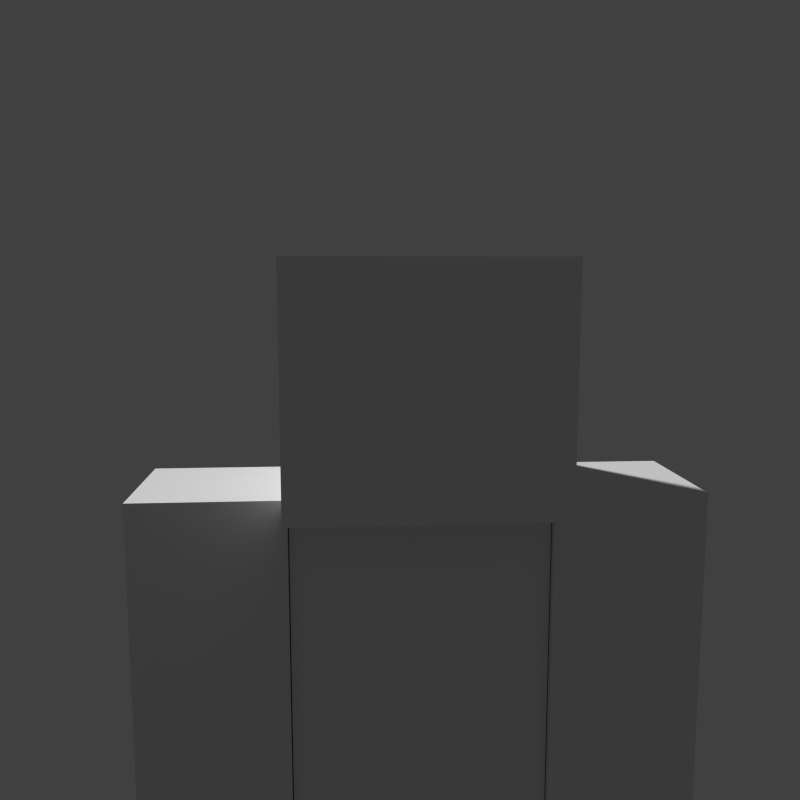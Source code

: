 # Source: steveriged.blend  (saved by Blender 2.61.3; exported with 4.5.12 LTS)
import bpy
from mathutils import Matrix  # noqa: F401  (used for matrix-valued properties, if any)

bpy.ops.wm.read_factory_settings(use_empty=True)
scene = bpy.context.scene
scene.name = 'Scene'

# ---- collections
col_collection_1 = bpy.data.collections.new('Collection 1'); scene.collection.children.link(col_collection_1)

# ---- materials (node trees are filled in below, after node groups)
mat_right_arm_001 = bpy.data.materials.new('right arm.001')
mat_right_arm_001.alpha_threshold = 0.0
mat_right_arm_001.use_transparent_shadow = False
mat_right_arm_001.roughness = 0.5
mat_right_arm_001.specular_intensity = 0.0
mat_right_arm_001.line_color = (0.0, 0.0, 0.0, 1.0)
mat_left_leg = bpy.data.materials.new('left leg')
mat_left_leg.alpha_threshold = 0.0
mat_left_leg.use_transparent_shadow = False
mat_left_leg.roughness = 0.5
mat_left_leg.specular_intensity = 0.0
mat_left_leg.line_color = (0.0, 0.0, 0.0, 1.0)
mat_right_leg = bpy.data.materials.new('right leg')
mat_right_leg.alpha_threshold = 0.0
mat_right_leg.use_transparent_shadow = False
mat_right_leg.roughness = 0.5
mat_right_leg.specular_intensity = 0.0
mat_right_leg.line_color = (0.0, 0.0, 0.0, 1.0)
mat_head = bpy.data.materials.new('head')
mat_head.alpha_threshold = 0.0
mat_head.use_transparent_shadow = False
mat_head.roughness = 0.5
mat_head.specular_intensity = 0.0
mat_head.line_color = (0.0, 0.0, 0.0, 1.0)
mat_chest = bpy.data.materials.new('chest')
mat_chest.alpha_threshold = 0.0
mat_chest.use_transparent_shadow = False
mat_chest.roughness = 0.5
mat_chest.specular_intensity = 0.0
mat_chest.line_color = (0.0, 0.0, 0.0, 1.0)

# ---- material node trees

# ---- world
world_world = bpy.data.worlds.new('World'); scene.world = world_world
world_world.color = (0.05088, 0.05088, 0.05088)
world_world.use_sun_shadow = False
world_world.sun_shadow_jitter_overblur = 0.0
world_world.cycles.sampling_method = 'MANUAL'
world_world.cycles.sample_map_resolution = 256

# ---- cameras
cam_camera = bpy.data.cameras.new('Camera')
cam_camera.clip_end = 100.0
cam_camera.lens = 35.0
cam_camera.sensor_width = 32.0
cam_camera.sensor_height = 18.0
cam_camera.ortho_scale = 7.314
cam_camera.dof.focus_distance = 0.0
cam_camera.dof.aperture_fstop = 128.0

# ---- meshes
me_duplicate = bpy.data.meshes.new('Duplicate')
me_duplicate.from_pydata([(8.626, 12.69, 2.292), (8.626, 12.69, -2.292), (8.626, 26.18, -2.292), (8.626, 26.18, 2.292), (3.959, 12.69, 2.292), (3.959, 26.18, 2.292), (3.959, 12.69, -2.292), (3.959, 26.18, -2.292)], [], [(0, 1, 2), (3, 0, 2), (4, 0, 3), (5, 4, 3), (6, 4, 5), (7, 6, 5), (1, 6, 7), (2, 1, 7), (7, 5, 2), (5, 3, 2), (0, 4, 1), (4, 6, 1)])
_uv = me_duplicate.uv_layers.new(name='UVMap')
_uv.uv.foreach_set('vector', [0.6058, 0.3676, 0.5341, 0.3676, 0.5341, 0.5356, 0.6058, 0.5356, 0.6058, 0.3676, 0.5341, 0.5356, 0.8251, 0.3674, 0.7537, 0.3676, 0.7537, 0.5358, 0.825, 0.5357, 0.8251, 0.3674, 0.7537, 0.5358, 0.7522, 0.3673, 0.6813, 0.3673, 0.681, 0.5358, 0.7521, 0.5358, 0.7522, 0.3673, 0.681, 0.5358, 0.6803, 0.3677, 0.6071, 0.3677, 0.6079, 0.5358, 0.6803, 0.5358, 0.6803, 0.3677, 0.6079, 0.5358, 0.7521, 0.5923, 0.7522, 0.5367, 0.6807, 0.5923, 0.7522, 0.5367, 0.6806, 0.5367, 0.6807, 0.5923, 0.6784, 0.3666, 0.6078, 0.3666, 0.6784, 0.313, 0.6078, 0.3666, 0.6078, 0.313, 0.6784, 0.313])
me_duplicate.materials.append(mat_right_arm_001)
me_duplicate.use_remesh_preserve_volume = False
me_duplicate.use_remesh_preserve_attributes = False
me_duplicate.use_mirror_vertex_groups = False
me_duplicate.update()
me_box2 = bpy.data.meshes.new('Box2')
me_box2.from_pydata([(-8.626, 26.18, -2.292), (-8.626, 12.69, -2.292), (-8.626, 12.69, 2.292), (-8.626, 26.18, 2.292), (-3.959, 12.69, 2.292), (-3.959, 26.18, 2.292), (-3.959, 12.69, -2.292), (-3.959, 26.18, -2.292)], [], [(0, 1, 2), (0, 2, 3), (3, 2, 4), (3, 4, 5), (5, 4, 6), (5, 6, 7), (7, 6, 1), (1, 0, 7), (0, 5, 7), (0, 3, 5), (1, 4, 2), (1, 6, 4)])
_uv = me_box2.uv_layers.new(name='UVMap')
_uv.uv.foreach_set('vector', [0.9122, 0.8122, 0.9122, 0.6448, 0.9829, 0.6452, 0.9122, 0.8122, 0.9829, 0.6452, 0.9829, 0.8122, 0.692, 0.8128, 0.692, 0.6454, 0.7637, 0.6454, 0.692, 0.8128, 0.7637, 0.6454, 0.7637, 0.8128, 0.7656, 0.8125, 0.7656, 0.6447, 0.837, 0.6447, 0.7656, 0.8125, 0.837, 0.6447, 0.837, 0.8125, 0.8387, 0.8124, 0.8387, 0.6446, 0.9102, 0.6446, 0.9102, 0.6446, 0.9102, 0.8124, 0.8387, 0.8124, 0.7649, 0.8692, 0.8368, 0.8135, 0.8368, 0.8692, 0.7649, 0.8692, 0.7649, 0.8135, 0.8368, 0.8135, 0.9103, 0.5896, 0.8385, 0.6435, 0.9103, 0.6435, 0.9103, 0.5896, 0.8385, 0.5896, 0.8385, 0.6435])
me_box2.materials.append(mat_left_leg)
me_box2.use_remesh_preserve_volume = False
me_box2.use_remesh_preserve_attributes = False
me_box2.use_mirror_vertex_groups = False
me_box2.update()
me_duplicate2 = bpy.data.meshes.new('Duplicate2')
me_duplicate2.from_pydata([(-4.004, 13.89, -2.292), (-4.004, 0.007875, -2.292), (-4.004, 0.007875, 2.292), (-4.004, 13.89, 2.292), (-0.009807, 0.007875, 2.292), (-0.009807, 13.89, 2.292), (-0.009807, 0.007875, -2.292), (-0.009807, 13.89, -2.292)], [], [(0, 1, 2), (0, 2, 3), (3, 2, 4), (3, 4, 5), (5, 4, 6), (5, 6, 7), (7, 6, 1), (1, 0, 7), (0, 5, 7), (0, 3, 5), (1, 4, 2), (1, 6, 4)])
_uv = me_duplicate2.uv_layers.new(name='UVMap')
_uv.uv.foreach_set('vector', [0.244, 0.266, 0.244, 0.09788, 0.315, 0.09788, 0.244, 0.266, 0.315, 0.09788, 0.315, 0.266, 0.024, 0.2659, 0.024, 0.09757, 0.09543, 0.09757, 0.024, 0.2659, 0.09543, 0.09757, 0.09543, 0.2659, 0.09738, 0.266, 0.09738, 0.0975, 0.1684, 0.0975, 0.09738, 0.266, 0.1684, 0.0975, 0.1684, 0.266, 0.1704, 0.2657, 0.1708, 0.09773, 0.2422, 0.09773, 0.2422, 0.09773, 0.2418, 0.2657, 0.1704, 0.2657, 0.1801, 0.3165, 0.2208, 0.2758, 0.2208, 0.3165, 0.1801, 0.3165, 0.1801, 0.2758, 0.2208, 0.2758, 0.1516, 0.04712, 0.1177, 0.08097, 0.1516, 0.08097, 0.1516, 0.04712, 0.1177, 0.04712, 0.1177, 0.08097])
me_duplicate2.materials.append(mat_left_leg)
me_duplicate2.use_remesh_preserve_volume = False
me_duplicate2.use_remesh_preserve_attributes = False
me_duplicate2.use_mirror_vertex_groups = False
me_duplicate2.update()
me_duplicate1 = bpy.data.meshes.new('Duplicate1')
me_duplicate1.from_pydata([(4.004, 0.007875, 2.292), (4.004, 0.007875, -2.292), (4.004, 13.89, -2.292), (4.004, 13.89, 2.292), (0.009807, 0.007875, 2.292), (0.009807, 13.89, 2.292), (0.009807, 0.007875, -2.292), (0.009807, 13.89, -2.292)], [], [(0, 1, 2), (3, 0, 2), (4, 0, 3), (5, 4, 3), (6, 4, 5), (7, 6, 5), (1, 6, 7), (2, 1, 7), (7, 5, 2), (5, 3, 2), (0, 4, 1), (4, 6, 1)])
_uv = me_duplicate1.uv_layers.new(name='UVMap')
_uv.uv.foreach_set('vector', [0.0976, 0.09779, 0.1687, 0.09779, 0.1687, 0.2658, 0.0976, 0.2658, 0.0976, 0.09779, 0.1687, 0.2658, 0.09427, 0.09893, 0.02545, 0.09893, 0.02545, 0.2645, 0.09427, 0.2645, 0.09427, 0.09893, 0.02545, 0.2645, 0.2435, 0.09797, 0.3153, 0.09797, 0.3153, 0.2658, 0.2435, 0.2658, 0.2435, 0.09797, 0.3153, 0.2658, 0.2411, 0.09784, 0.1708, 0.09784, 0.1708, 0.2653, 0.2411, 0.2653, 0.2411, 0.09784, 0.1708, 0.2653, 0.2413, 0.3225, 0.2413, 0.2925, 0.2113, 0.3225, 0.2413, 0.2925, 0.2113, 0.2925, 0.2113, 0.3225, 0.1529, 0.09055, 0.1097, 0.09055, 0.1529, 0.0474, 0.1097, 0.09055, 0.1097, 0.0474, 0.1529, 0.0474])
me_duplicate1.materials.append(mat_right_leg)
me_duplicate1.use_remesh_preserve_volume = False
me_duplicate1.use_remesh_preserve_attributes = False
me_duplicate1.use_mirror_vertex_groups = False
me_duplicate1.update()
me_box3 = bpy.data.meshes.new('Box3')
me_box3.from_pydata([(-3.897, 33.15, 4.003), (-3.897, 25.86, 4.003), (3.994, 25.86, 4.003), (3.994, 33.15, 4.003), (3.994, 25.86, -4.101), (3.994, 33.15, -4.101), (-3.897, 25.86, -4.101), (-3.897, 33.15, -4.101)], [], [(0, 1, 2), (0, 2, 3), (3, 2, 4), (3, 4, 5), (5, 4, 6), (5, 6, 7), (7, 6, 1), (1, 0, 7), (0, 5, 7), (0, 3, 5), (1, 4, 2), (1, 6, 4)])
_uv = me_box3.uv_layers.new(name='UVMap')
_uv.uv.foreach_set('vector', [0.05338, 0.8507, 0.05338, 0.739, 0.1963, 0.739, 0.05338, 0.8507, 0.1963, 0.739, 0.1963, 0.8507, 0.1963, 0.8507, 0.1963, 0.739, 0.3429, 0.7391, 0.1963, 0.8507, 0.3429, 0.7391, 0.3429, 0.8506, 0.3429, 0.8506, 0.3429, 0.7391, 0.4942, 0.7391, 0.3429, 0.8506, 0.4942, 0.7391, 0.4954, 0.8506, 0.4954, 0.8506, 0.4942, 0.7391, 0.635, 0.74, 0.635, 0.74, 0.635, 0.8506, 0.4954, 0.8506, 0.2012, 0.9615, 0.3381, 0.8517, 0.3381, 0.9615, 0.2012, 0.9615, 0.2012, 0.8517, 0.3381, 0.8517, 0.3415, 0.6292, 0.2018, 0.7379, 0.3415, 0.7379, 0.3415, 0.6292, 0.2018, 0.6292, 0.2018, 0.7379])
me_box3.materials.append(mat_head)
me_box3.use_remesh_preserve_volume = False
me_box3.use_remesh_preserve_attributes = False
me_box3.use_mirror_vertex_groups = False
me_box3.update()
me_box1 = bpy.data.meshes.new('Box1')
me_box1.from_pydata([(-3.925, 25.87, 2.023), (-3.925, 13.91, 2.023), (3.925, 13.91, 2.023), (3.925, 25.87, 2.023), (3.925, 13.91, -2.023), (3.925, 25.87, -2.023), (-3.925, 13.91, -2.023), (-3.925, 25.87, -2.023)], [], [(0, 1, 2), (0, 2, 3), (3, 2, 4), (3, 4, 5), (5, 4, 6), (5, 6, 7), (7, 6, 1), (1, 0, 7), (0, 5, 7), (0, 3, 5), (1, 4, 2), (1, 6, 4)])
_uv = me_box1.uv_layers.new(name='UVMap')
_uv.uv.foreach_set('vector', [0.3124, 0.5356, 0.3126, 0.3677, 0.4568, 0.3675, 0.3124, 0.5356, 0.4568, 0.3675, 0.4568, 0.5357, 0.02003, 0.5349, 0.02003, 0.3676, 0.09158, 0.3676, 0.02003, 0.5349, 0.09158, 0.3676, 0.09158, 0.5352, 0.09158, 0.5352, 0.09158, 0.3676, 0.2388, 0.3674, 0.09158, 0.5352, 0.2388, 0.3674, 0.2388, 0.5355, 0.2388, 0.5355, 0.2388, 0.3674, 0.3119, 0.3665, 0.3119, 0.3665, 0.3119, 0.5362, 0.2388, 0.5355, 0.2357, 0.5911, 0.09427, 0.5378, 0.2357, 0.5378, 0.2357, 0.5911, 0.09427, 0.5911, 0.09427, 0.5378, 0.4559, 0.3138, 0.3206, 0.3629, 0.4551, 0.359, 0.4559, 0.3138, 0.3258, 0.3194, 0.3206, 0.3629])
me_box1.materials.append(mat_chest)
me_box1.use_remesh_preserve_volume = False
me_box1.use_remesh_preserve_attributes = False
me_box1.use_mirror_vertex_groups = False
me_box1.update()
arm_steve = bpy.data.armatures.new('steve')  # bones are not reproduced

# ---- objects
ob_armature = bpy.data.objects.new('Armature', arm_steve)
ob_mesh_002 = bpy.data.objects.new('Mesh.002', me_duplicate)
ob_mesh_005 = bpy.data.objects.new('Mesh.005', me_box2)
ob_mesh = bpy.data.objects.new('Mesh', me_duplicate2)
ob_mesh_001 = bpy.data.objects.new('Mesh.001', me_duplicate1)
ob_mesh_004 = bpy.data.objects.new('Mesh.004', me_box3)
ob_mesh_003 = bpy.data.objects.new('Mesh.003', me_box1)
ob_camera = bpy.data.objects.new('Camera', cam_camera)

# ---- transforms, parenting, visibility, modifiers, constraints
ob_armature.location = (0.0, 0.0, 2.674)
ob_armature.show_in_front = True
ob_armature.lineart.crease_threshold = 0.0
ob_mesh_002.parent = ob_armature
ob_mesh_002.matrix_parent_inverse = Matrix(((1.0, 0.0, 0.0, -0.0), (0.0, 1.0, 0.0, -0.0), (0.0, 0.0, 1.0, -2.674), (0.0, 0.0, 0.0, 1.0)))
ob_mesh_002.location = (0.0, 0.0, 0.0)
ob_mesh_002.rotation_euler = (1.571, -0.0, 0.0)
ob_mesh_002.scale = (0.1611, 0.1611, 0.1611)
ob_mesh_002.lineart.crease_threshold = 0.0
_vg = ob_mesh_002.vertex_groups.new(name='chest bone')
_vg = ob_mesh_002.vertex_groups.new(name='head bone')
_vg = ob_mesh_002.vertex_groups.new(name='left arm')
_vg = ob_mesh_002.vertex_groups.new(name='left arm.001')
_vg = ob_mesh_002.vertex_groups.new(name='right arm')
for _i, _w in zip([0, 1, 2, 3, 4, 5, 6, 7], [0.0007197, 0.002294, 0.9698, 0.9705, 0.01339, 0.9659, 0.008522, 0.9657]): _vg.add([_i], _w, 'REPLACE')
_vg = ob_mesh_002.vertex_groups.new(name='right arm.001')
for _i, _w in zip([0, 1, 2, 3, 4, 5, 6, 7], [0.9746, 0.9739, 0.01049, 0.009067, 0.9683, 0.01819, 0.9707, 0.01866]): _vg.add([_i], _w, 'REPLACE')
_vg = ob_mesh_002.vertex_groups.new(name='chest bone_L')
_vg = ob_mesh_002.vertex_groups.new(name='chest bone_L.001')
_vg = ob_mesh_002.vertex_groups.new(name='chest bone_R')
_vg = ob_mesh_002.vertex_groups.new(name='chest bone_R.001')
_m = ob_mesh_002.modifiers.new('Armature', 'ARMATURE')
_m.object = ob_armature
_m.use_bone_envelopes = True
ob_mesh_005.parent = ob_armature
ob_mesh_005.matrix_parent_inverse = Matrix(((1.0, 0.0, 0.0, -0.0), (0.0, 1.0, 0.0, -0.0), (0.0, 0.0, 1.0, -2.674), (0.0, 0.0, 0.0, 1.0)))
ob_mesh_005.location = (0.0, 0.0, 0.0)
ob_mesh_005.rotation_euler = (1.571, -0.0, 0.0)
ob_mesh_005.scale = (0.1611, 0.1611, 0.1611)
ob_mesh_005.lineart.crease_threshold = 0.0
_vg = ob_mesh_005.vertex_groups.new(name='chest bone')
_vg = ob_mesh_005.vertex_groups.new(name='head bone')
_vg = ob_mesh_005.vertex_groups.new(name='left arm')
for _i, _w in zip([0, 1, 2, 3, 4, 5, 6, 7], [0.9698, 0.002294, 0.0007197, 0.9705, 0.01339, 0.9659, 0.008522, 0.9657]): _vg.add([_i], _w, 'REPLACE')
_vg = ob_mesh_005.vertex_groups.new(name='left arm.001')
for _i, _w in zip([0, 1, 2, 3, 4, 5, 6, 7], [0.01049, 0.9739, 0.9746, 0.009067, 0.9683, 0.01819, 0.9707, 0.01866]): _vg.add([_i], _w, 'REPLACE')
_vg = ob_mesh_005.vertex_groups.new(name='right arm')
_vg = ob_mesh_005.vertex_groups.new(name='right arm.001')
_vg = ob_mesh_005.vertex_groups.new(name='chest bone_L')
_vg = ob_mesh_005.vertex_groups.new(name='chest bone_L.001')
_vg = ob_mesh_005.vertex_groups.new(name='chest bone_R')
_vg = ob_mesh_005.vertex_groups.new(name='chest bone_R.001')
_m = ob_mesh_005.modifiers.new('Armature', 'ARMATURE')
_m.object = ob_armature
_m.use_bone_envelopes = True
ob_mesh.parent = ob_armature
ob_mesh.matrix_parent_inverse = Matrix(((1.0, 0.0, 0.0, -0.0), (0.0, 1.0, 0.0, -0.0), (0.0, 0.0, 1.0, -2.674), (0.0, 0.0, 0.0, 1.0)))
ob_mesh.location = (0.001754, 0.03365, -0.04539)
ob_mesh.rotation_euler = (1.571, -0.0, 0.0)
ob_mesh.scale = (0.1611, 0.1611, 0.1611)
ob_mesh.lineart.crease_threshold = 0.0
_vg = ob_mesh.vertex_groups.new(name='chest bone')
_vg = ob_mesh.vertex_groups.new(name='head bone')
_vg = ob_mesh.vertex_groups.new(name='left arm')
_vg = ob_mesh.vertex_groups.new(name='left arm.001')
_vg = ob_mesh.vertex_groups.new(name='right arm')
_vg = ob_mesh.vertex_groups.new(name='right arm.001')
_vg = ob_mesh.vertex_groups.new(name='chest bone_L')
for _i, _w in zip([0, 1, 3, 5, 6, 7], [0.9736, 0.001081, 0.9792, 0.9775, 0.0009253, 0.9758]): _vg.add([_i], _w, 'REPLACE')
_vg = ob_mesh.vertex_groups.new(name='chest bone_L.001')
for _i, _w in zip([0, 1, 2, 4, 6], [0.002836, 0.9745, 0.9787, 0.9774, 0.9745]): _vg.add([_i], _w, 'REPLACE')
_vg = ob_mesh.vertex_groups.new(name='chest bone_R')
_vg = ob_mesh.vertex_groups.new(name='chest bone_R.001')
_m = ob_mesh.modifiers.new('Armature', 'ARMATURE')
_m.object = ob_armature
_m.use_bone_envelopes = True
ob_mesh_001.parent = ob_armature
ob_mesh_001.matrix_parent_inverse = Matrix(((1.0, 0.0, 0.0, -0.0), (0.0, 1.0, 0.0, -0.0), (0.0, 0.0, 1.0, -2.674), (0.0, 0.0, 0.0, 1.0)))
ob_mesh_001.location = (0.001754, 0.03365, -0.04539)
ob_mesh_001.rotation_euler = (1.571, -0.0, 0.0)
ob_mesh_001.scale = (0.1611, 0.1611, 0.1611)
ob_mesh_001.lineart.crease_threshold = 0.0
_vg = ob_mesh_001.vertex_groups.new(name='chest bone')
_vg = ob_mesh_001.vertex_groups.new(name='head bone')
_vg = ob_mesh_001.vertex_groups.new(name='left arm')
_vg = ob_mesh_001.vertex_groups.new(name='left arm.001')
_vg = ob_mesh_001.vertex_groups.new(name='right arm')
_vg = ob_mesh_001.vertex_groups.new(name='right arm.001')
_vg = ob_mesh_001.vertex_groups.new(name='chest bone_L')
_vg = ob_mesh_001.vertex_groups.new(name='chest bone_L.001')
_vg = ob_mesh_001.vertex_groups.new(name='chest bone_R')
for _i, _w in zip([1, 2, 3, 5, 6, 7], [0.001412, 0.9735, 0.979, 0.9776, 0.000713, 0.9759]): _vg.add([_i], _w, 'REPLACE')
_vg = ob_mesh_001.vertex_groups.new(name='chest bone_R.001')
for _i, _w in zip([0, 1, 2, 4, 6], [0.9786, 0.9743, 0.003075, 0.9776, 0.9746]): _vg.add([_i], _w, 'REPLACE')
_m = ob_mesh_001.modifiers.new('Armature', 'ARMATURE')
_m.object = ob_armature
_m.use_bone_envelopes = True
ob_mesh_004.parent = ob_armature
ob_mesh_004.matrix_parent_inverse = Matrix(((1.0, 0.0, 0.0, -0.0), (0.0, 1.0, 0.0, -0.0), (0.0, 0.0, 1.0, -2.674), (0.0, 0.0, 0.0, 1.0)))
ob_mesh_004.location = (0.0, 0.0, 0.0)
ob_mesh_004.rotation_euler = (1.571, -0.0, 1.571)
ob_mesh_004.scale = (0.1611, 0.1611, 0.1611)
ob_mesh_004.lineart.crease_threshold = 0.0
_vg = ob_mesh_004.vertex_groups.new(name='chest bone')
_vg = ob_mesh_004.vertex_groups.new(name='head bone')
for _i, _w in zip([0, 1, 2, 3, 4, 5, 6, 7], [1.0, 1.0, 1.0, 1.0, 1.0, 1.0, 1.0, 1.0]): _vg.add([_i], _w, 'REPLACE')
_vg = ob_mesh_004.vertex_groups.new(name='left arm')
_vg = ob_mesh_004.vertex_groups.new(name='left arm.001')
_vg = ob_mesh_004.vertex_groups.new(name='right arm')
_vg = ob_mesh_004.vertex_groups.new(name='right arm.001')
_vg = ob_mesh_004.vertex_groups.new(name='chest bone_L')
_vg = ob_mesh_004.vertex_groups.new(name='chest bone_L.001')
_vg = ob_mesh_004.vertex_groups.new(name='chest bone_R')
_vg = ob_mesh_004.vertex_groups.new(name='chest bone_R.001')
_m = ob_mesh_004.modifiers.new('Armature', 'ARMATURE')
_m.object = ob_armature
_m.use_bone_envelopes = True
ob_mesh_003.parent = ob_armature
ob_mesh_003.matrix_parent_inverse = Matrix(((1.0, 0.0, 0.0, -0.0), (0.0, 1.0, 0.0, -0.0), (0.0, 0.0, 1.0, -2.674), (0.0, 0.0, 0.0, 1.0)))
ob_mesh_003.location = (0.0, 0.0, 0.0)
ob_mesh_003.rotation_euler = (1.571, -0.0, 0.0)
ob_mesh_003.scale = (0.1611, 0.1611, 0.1611)
ob_mesh_003.lineart.crease_threshold = 0.0
_vg = ob_mesh_003.vertex_groups.new(name='chest bone')
for _i, _w in zip([0, 3, 5, 7], [0.2493, 0.7455, 0.2493, 0.7455]): _vg.add([_i], _w, 'REPLACE')
_vg = ob_mesh_003.vertex_groups.new(name='head bone')
_vg = ob_mesh_003.vertex_groups.new(name='left arm')
for _i, _w in zip([0, 3, 5, 7], [0.6576, 0.06096, 0.005425, 0.1352]): _vg.add([_i], _w, 'REPLACE')
_vg = ob_mesh_003.vertex_groups.new(name='left arm.001')
_vg = ob_mesh_003.vertex_groups.new(name='right arm')
for _i, _w in zip([0, 3, 5, 7], [0.005425, 0.1352, 0.6576, 0.06096]): _vg.add([_i], _w, 'REPLACE')
_vg = ob_mesh_003.vertex_groups.new(name='right arm.001')
_vg = ob_mesh_003.vertex_groups.new(name='chest bone_L')
for _i, _w in zip([0, 1, 2, 4, 6, 7], [0.0548, 0.8843, 0.05974, 0.07512, 0.9069, 0.04825]): _vg.add([_i], _w, 'REPLACE')
_vg = ob_mesh_003.vertex_groups.new(name='chest bone_L.001')
_vg = ob_mesh_003.vertex_groups.new(name='chest bone_R')
for _i, _w in zip([1, 2, 3, 4, 5, 6], [0.07512, 0.9069, 0.04825, 0.8843, 0.0548, 0.05974]): _vg.add([_i], _w, 'REPLACE')
_vg = ob_mesh_003.vertex_groups.new(name='chest bone_R.001')
_m = ob_mesh_003.modifiers.new('Armature', 'ARMATURE')
_m.object = ob_armature
_m.use_bone_envelopes = True
_m = ob_mesh_003.modifiers.new('Armature.001', 'ARMATURE')
_m.object = ob_armature
_m.use_bone_envelopes = True
_m = ob_mesh_003.modifiers.new('Armature.002', 'ARMATURE')
_m.object = ob_armature
_m.use_bone_envelopes = True
ob_camera.location = (0.3943, 4.38, 5.266)
ob_camera.rotation_euler = (1.428, -4.467e-05, 3.07)
ob_camera.scale = (1.0, 1.0, 1.0)
ob_camera.lock_rotations_4d = False
ob_camera.empty_display_type = 'ARROWS'
ob_camera.color = (0.0, 0.0, 0.0, 0.0)
ob_camera.hide_viewport = True
ob_camera.display_type = 'WIRE'
ob_camera.lineart.crease_threshold = 0.0

# ---- collection membership
col_collection_1.objects.link(ob_armature)
col_collection_1.objects.link(ob_mesh_002)
col_collection_1.objects.link(ob_mesh_005)
col_collection_1.objects.link(ob_mesh)
col_collection_1.objects.link(ob_mesh_001)
col_collection_1.objects.link(ob_mesh_004)
col_collection_1.objects.link(ob_mesh_003)
col_collection_1.objects.link(ob_camera)

# ---- scene / render settings (as saved in the file)
scene.camera = ob_camera
scene.frame_start = 1; scene.frame_end = 250; scene.frame_set(1)
scene.render.engine = 'BLENDER_EEVEE_NEXT'
scene.render.image_settings.color_mode = 'RGB'
scene.render.image_settings.compression = 90
scene.render.resolution_x = 1000
scene.render.resolution_y = 1000
scene.render.resolution_percentage = 50
scene.render.dither_intensity = 0.0
scene.render.bake_margin = 2
scene.render.bake_bias = 0.0
scene.cycles.use_denoising = False
scene.cycles.samples = 10
scene.cycles.sampling_pattern = 'TABULATED_SOBOL'
scene.cycles.light_sampling_threshold = 0.0
scene.cycles.use_adaptive_sampling = False
scene.cycles.use_light_tree = False
scene.cycles.blur_glossy = 0.0
scene.cycles.volume_bounces = 1
scene.cycles.pixel_filter_type = 'GAUSSIAN'
scene.cycles.sample_clamp_indirect = 0.0
scene.view_settings.view_transform = 'Standard'
bpy.context.view_layer.update()

# ---- added for rendering (the .blend has no usable light): sun
light_auto_sun = bpy.data.lights.new('AutoSun', 'SUN')
light_auto_sun.energy = 3.0
light_auto_sun.angle = 0.0523599
ob_auto_sun = bpy.data.objects.new('AutoSun', light_auto_sun)
scene.collection.objects.link(ob_auto_sun)
ob_auto_sun.rotation_euler = (0.872665, 0.174533, 0.523599)
bpy.context.view_layer.update()
